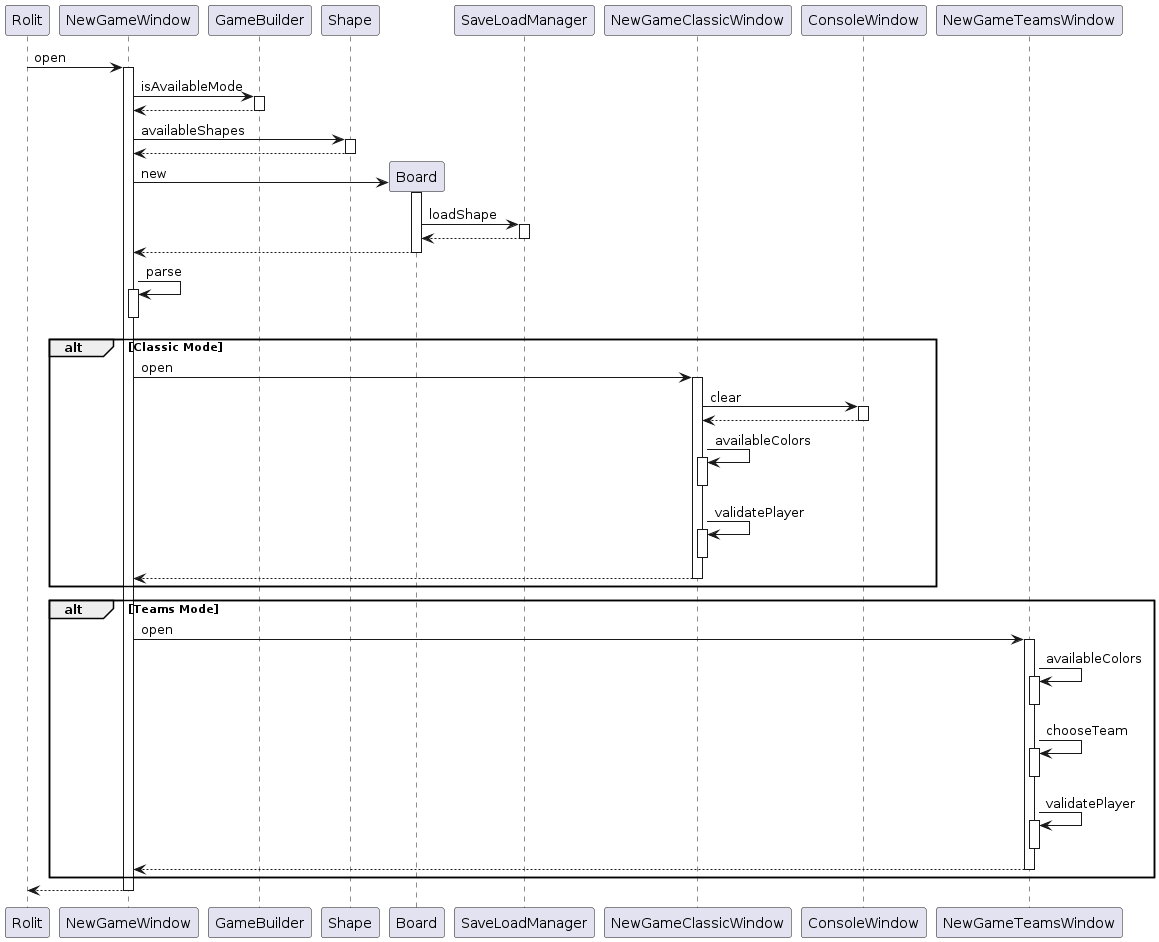

The diagram above was rendered by PlantUML. Its source (embedded in the PNG):
@startuml
participant Rolit
Rolit -> NewGameWindow : open
activate NewGameWindow
NewGameWindow -> GameBuilder : isAvailableMode
activate GameBuilder
GameBuilder --> NewGameWindow
deactivate GameBuilder
NewGameWindow -> Shape : availableShapes
activate Shape
Shape --> NewGameWindow
deactivate Shape
create Board
NewGameWindow -> Board : new
activate Board
Board -> SaveLoadManager : loadShape
activate SaveLoadManager
SaveLoadManager --> Board
deactivate SaveLoadManager
Board --> NewGameWindow
deactivate Board
NewGameWindow -> NewGameWindow : parse
activate NewGameWindow
deactivate NewGameWindow

alt Classic Mode
NewGameWindow -> NewGameClassicWindow : open
activate NewGameClassicWindow
NewGameClassicWindow -> ConsoleWindow : clear
activate ConsoleWindow
ConsoleWindow --> NewGameClassicWindow
deactivate ConsoleWindow
NewGameClassicWindow -> NewGameClassicWindow : availableColors
activate NewGameClassicWindow
deactivate NewGameClassicWindow
NewGameClassicWindow -> NewGameClassicWindow : validatePlayer
activate NewGameClassicWindow
deactivate NewGameClassicWindow
return
end

alt Teams Mode
NewGameWindow -> NewGameTeamsWindow : open
activate NewGameTeamsWindow
NewGameTeamsWindow -> NewGameTeamsWindow : availableColors
activate NewGameTeamsWindow
deactivate NewGameTeamsWindow
NewGameTeamsWindow -> NewGameTeamsWindow : chooseTeam
activate NewGameTeamsWindow
deactivate NewGameTeamsWindow
NewGameTeamsWindow -> NewGameTeamsWindow : validatePlayer
activate NewGameTeamsWindow
deactivate NewGameTeamsWindow
return
end

return
@enduml